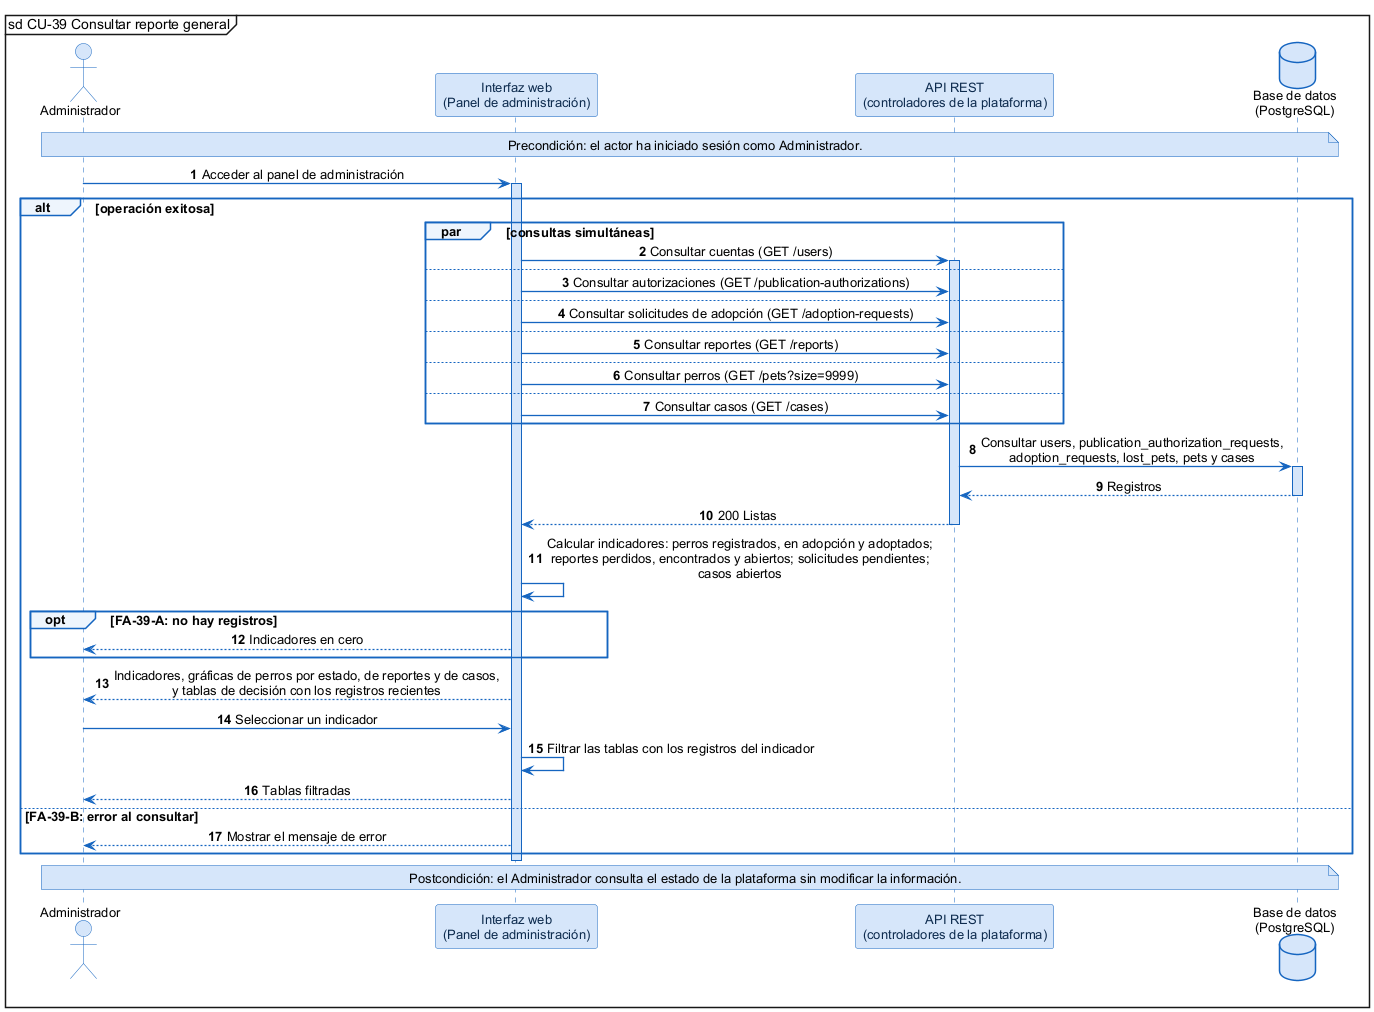

The diagram above was rendered by PlantUML. Its source (embedded in the PNG):
@startuml
skinparam shadowing false
skinparam defaultFontName Arial
skinparam defaultFontSize 13
skinparam backgroundColor #FFFFFF
skinparam sequenceMessageAlign center
skinparam ArrowColor #1565C0
skinparam ArrowThickness 1.3
skinparam sequence {
  LifeLineBorderColor #1565C0
  LifeLineBackgroundColor #D6E6FA
  ParticipantBorderColor #1565C0
  ParticipantBackgroundColor #D6E6FA
  ParticipantFontColor #0D2B4E
  ActorBorderColor #1565C0
  ActorBackgroundColor #D6E6FA
  GroupBorderColor #1565C0
  GroupBackgroundColor #EEF5FD
  GroupHeaderFontStyle bold
  DividerBorderColor #1565C0
  ReferenceBorderColor #1565C0
  ReferenceBackgroundColor #EEF5FD
}
skinparam database {
  BorderColor #1565C0
  BackgroundColor #D6E6FA
}
skinparam note {
  BorderColor #1565C0
  BackgroundColor #D6E6FA
}
mainframe sd CU-39 Consultar reporte general
autonumber

actor "Administrador" as U
participant "Interfaz web\n(Panel de administración)" as W
participant "API REST\n(controladores de la plataforma)" as A
database "Base de datos\n(PostgreSQL)" as DB

note over U, DB : Precondición: el actor ha iniciado sesión como Administrador.

U -> W : Acceder al panel de administración
activate W
alt operación exitosa
  par consultas simultáneas
    W -> A : Consultar cuentas (GET /users)
    activate A
  else
    W -> A : Consultar autorizaciones (GET /publication-authorizations)
  else
    W -> A : Consultar solicitudes de adopción (GET /adoption-requests)
  else
    W -> A : Consultar reportes (GET /reports)
  else
    W -> A : Consultar perros (GET /pets?size=9999)
  else
    W -> A : Consultar casos (GET /cases)
  end
  A -> DB : Consultar users, publication_authorization_requests,\nadoption_requests, lost_pets, pets y cases
  activate DB
  DB --> A : Registros
  deactivate DB
  A --> W : 200 Listas
  deactivate A
  W -> W : Calcular indicadores: perros registrados, en adopción y adoptados;\nreportes perdidos, encontrados y abiertos; solicitudes pendientes;\ncasos abiertos
  opt FA-39-A: no hay registros
    W --> U : Indicadores en cero
  end
  W --> U : Indicadores, gráficas de perros por estado, de reportes y de casos,\ny tablas de decisión con los registros recientes
  U -> W : Seleccionar un indicador
  W -> W : Filtrar las tablas con los registros del indicador
  W --> U : Tablas filtradas
else FA-39-B: error al consultar
  W --> U : Mostrar el mensaje de error
end
deactivate W

note over U, DB : Postcondición: el Administrador consulta el estado de la plataforma sin modificar la información.
@enduml